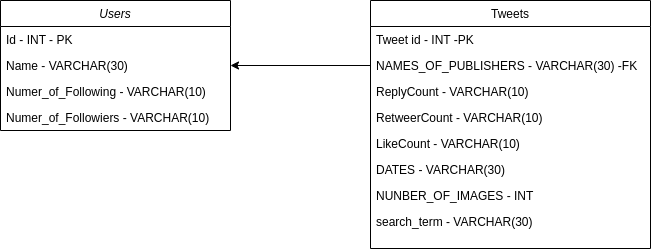

The diagram above was exported from draw.io. Its source (the exported page's mxGraphModel, read from the mxfile embedded in the PNG):
<mxGraphModel dx="1590" dy="744" grid="1" gridSize="10" guides="1" tooltips="1" connect="1" arrows="1" fold="1" page="1" pageScale="1" pageWidth="827" pageHeight="1169" math="0" shadow="0">
  <root>
    <mxCell id="WIyWlLk6GJQsqaUBKTNV-0" />
    <mxCell id="WIyWlLk6GJQsqaUBKTNV-1" parent="WIyWlLk6GJQsqaUBKTNV-0" />
    <mxCell id="zkfFHV4jXpPFQw0GAbJ--17" value="Tweets" style="swimlane;fontStyle=0;align=center;verticalAlign=top;childLayout=stackLayout;horizontal=1;startSize=26;horizontalStack=0;resizeParent=1;resizeLast=0;collapsible=1;marginBottom=0;rounded=0;shadow=0;strokeWidth=1;" parent="WIyWlLk6GJQsqaUBKTNV-1" vertex="1">
      <mxGeometry x="520" y="292" width="280" height="248" as="geometry">
        <mxRectangle x="550" y="140" width="160" height="26" as="alternateBounds" />
      </mxGeometry>
    </mxCell>
    <mxCell id="zkfFHV4jXpPFQw0GAbJ--18" value="Tweet id - INT -PK" style="text;align=left;verticalAlign=top;spacingLeft=4;spacingRight=4;overflow=hidden;rotatable=0;points=[[0,0.5],[1,0.5]];portConstraint=eastwest;" parent="zkfFHV4jXpPFQw0GAbJ--17" vertex="1">
      <mxGeometry y="26" width="280" height="26" as="geometry" />
    </mxCell>
    <mxCell id="zkfFHV4jXpPFQw0GAbJ--20" value="NAMES_OF_PUBLISHERS - VARCHAR(30) -FK" style="text;align=left;verticalAlign=top;spacingLeft=4;spacingRight=4;overflow=hidden;rotatable=0;points=[[0,0.5],[1,0.5]];portConstraint=eastwest;rounded=0;shadow=0;html=0;" parent="zkfFHV4jXpPFQw0GAbJ--17" vertex="1">
      <mxGeometry y="52" width="280" height="26" as="geometry" />
    </mxCell>
    <mxCell id="zkfFHV4jXpPFQw0GAbJ--21" value="ReplyCount - VARCHAR(10)" style="text;align=left;verticalAlign=top;spacingLeft=4;spacingRight=4;overflow=hidden;rotatable=0;points=[[0,0.5],[1,0.5]];portConstraint=eastwest;rounded=0;shadow=0;html=0;" parent="zkfFHV4jXpPFQw0GAbJ--17" vertex="1">
      <mxGeometry y="78" width="280" height="26" as="geometry" />
    </mxCell>
    <mxCell id="YGct1ERID6ggG1piQjLt-0" value="RetweerCount - VARCHAR(10)" style="text;align=left;verticalAlign=top;spacingLeft=4;spacingRight=4;overflow=hidden;rotatable=0;points=[[0,0.5],[1,0.5]];portConstraint=eastwest;rounded=0;shadow=0;html=0;" parent="zkfFHV4jXpPFQw0GAbJ--17" vertex="1">
      <mxGeometry y="104" width="280" height="26" as="geometry" />
    </mxCell>
    <mxCell id="zkfFHV4jXpPFQw0GAbJ--22" value="LikeCount - VARCHAR(10)" style="text;align=left;verticalAlign=top;spacingLeft=4;spacingRight=4;overflow=hidden;rotatable=0;points=[[0,0.5],[1,0.5]];portConstraint=eastwest;rounded=0;shadow=0;html=0;" parent="zkfFHV4jXpPFQw0GAbJ--17" vertex="1">
      <mxGeometry y="130" width="280" height="26" as="geometry" />
    </mxCell>
    <mxCell id="zkfFHV4jXpPFQw0GAbJ--24" value="DATES - VARCHAR(30)" style="text;align=left;verticalAlign=top;spacingLeft=4;spacingRight=4;overflow=hidden;rotatable=0;points=[[0,0.5],[1,0.5]];portConstraint=eastwest;" parent="zkfFHV4jXpPFQw0GAbJ--17" vertex="1">
      <mxGeometry y="156" width="280" height="26" as="geometry" />
    </mxCell>
    <mxCell id="zkfFHV4jXpPFQw0GAbJ--25" value="NUNBER_OF_IMAGES - INT" style="text;align=left;verticalAlign=top;spacingLeft=4;spacingRight=4;overflow=hidden;rotatable=0;points=[[0,0.5],[1,0.5]];portConstraint=eastwest;" parent="zkfFHV4jXpPFQw0GAbJ--17" vertex="1">
      <mxGeometry y="182" width="280" height="26" as="geometry" />
    </mxCell>
    <mxCell id="S7RvHaP4B87JH3taqyFl-42" value="search_term - VARCHAR(30)" style="text;align=left;verticalAlign=top;spacingLeft=4;spacingRight=4;overflow=hidden;rotatable=0;points=[[0,0.5],[1,0.5]];portConstraint=eastwest;" parent="zkfFHV4jXpPFQw0GAbJ--17" vertex="1">
      <mxGeometry y="208" width="280" height="26" as="geometry" />
    </mxCell>
    <mxCell id="S7RvHaP4B87JH3taqyFl-2" value="Users" style="swimlane;fontStyle=2;align=center;verticalAlign=top;childLayout=stackLayout;horizontal=1;startSize=26;horizontalStack=0;resizeParent=1;resizeLast=0;collapsible=1;marginBottom=0;rounded=0;shadow=0;strokeWidth=1;" parent="WIyWlLk6GJQsqaUBKTNV-1" vertex="1">
      <mxGeometry x="150" y="292" width="230" height="130" as="geometry">
        <mxRectangle x="230" y="140" width="160" height="26" as="alternateBounds" />
      </mxGeometry>
    </mxCell>
    <mxCell id="S7RvHaP4B87JH3taqyFl-3" value="Id - INT - PK" style="text;align=left;verticalAlign=top;spacingLeft=4;spacingRight=4;overflow=hidden;rotatable=0;points=[[0,0.5],[1,0.5]];portConstraint=eastwest;" parent="S7RvHaP4B87JH3taqyFl-2" vertex="1">
      <mxGeometry y="26" width="230" height="26" as="geometry" />
    </mxCell>
    <mxCell id="S7RvHaP4B87JH3taqyFl-6" value="Name - VARCHAR(30)" style="text;align=left;verticalAlign=top;spacingLeft=4;spacingRight=4;overflow=hidden;rotatable=0;points=[[0,0.5],[1,0.5]];portConstraint=eastwest;rounded=0;shadow=0;html=0;" parent="S7RvHaP4B87JH3taqyFl-2" vertex="1">
      <mxGeometry y="52" width="230" height="26" as="geometry" />
    </mxCell>
    <mxCell id="S7RvHaP4B87JH3taqyFl-7" value="Numer_of_Following - VARCHAR(10)" style="text;align=left;verticalAlign=top;spacingLeft=4;spacingRight=4;overflow=hidden;rotatable=0;points=[[0,0.5],[1,0.5]];portConstraint=eastwest;rounded=0;shadow=0;html=0;" parent="S7RvHaP4B87JH3taqyFl-2" vertex="1">
      <mxGeometry y="78" width="230" height="26" as="geometry" />
    </mxCell>
    <mxCell id="S7RvHaP4B87JH3taqyFl-8" value="Numer_of_Followiers - VARCHAR(10)" style="text;align=left;verticalAlign=top;spacingLeft=4;spacingRight=4;overflow=hidden;rotatable=0;points=[[0,0.5],[1,0.5]];portConstraint=eastwest;rounded=0;shadow=0;html=0;" parent="S7RvHaP4B87JH3taqyFl-2" vertex="1">
      <mxGeometry y="104" width="230" height="26" as="geometry" />
    </mxCell>
    <mxCell id="S7RvHaP4B87JH3taqyFl-43" style="edgeStyle=orthogonalEdgeStyle;rounded=0;orthogonalLoop=1;jettySize=auto;html=1;exitX=0;exitY=0.5;exitDx=0;exitDy=0;" parent="WIyWlLk6GJQsqaUBKTNV-1" source="zkfFHV4jXpPFQw0GAbJ--20" target="S7RvHaP4B87JH3taqyFl-6" edge="1">
      <mxGeometry relative="1" as="geometry" />
    </mxCell>
  </root>
</mxGraphModel>